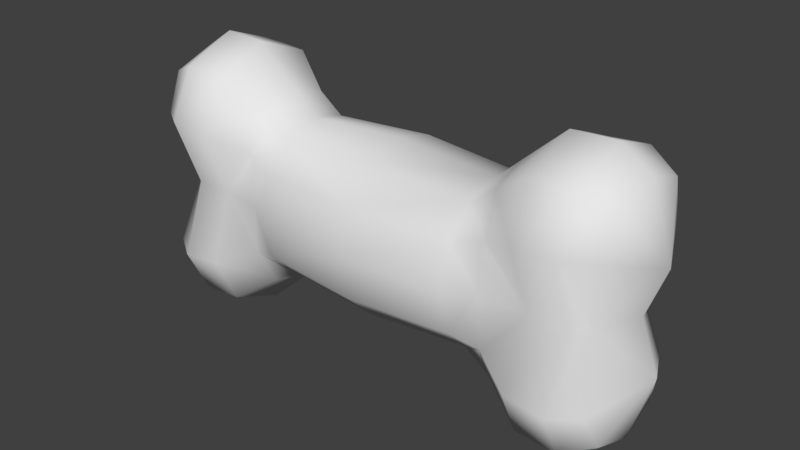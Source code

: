 # Source: Toybone.blend  (saved by Blender 2.78.0; exported with 4.5.12 LTS)
import bpy
from mathutils import Matrix  # noqa: F401  (used for matrix-valued properties, if any)

bpy.ops.wm.read_factory_settings(use_empty=True)
scene = bpy.context.scene
scene.name = 'Scene'

# ---- collections
col_collection_1 = bpy.data.collections.new('Collection 1'); scene.collection.children.link(col_collection_1)

# ---- world
world_world = bpy.data.worlds.new('World'); scene.world = world_world
world_world.color = (0.05088, 0.05088, 0.05088)
world_world.use_sun_shadow = False
world_world.sun_shadow_jitter_overblur = 0.0
world_world.cycles.sampling_method = 'MANUAL'

# ---- meshes
me_circle_002 = bpy.data.meshes.new('Circle.002')
me_circle_002.from_pydata([(0.1581, -0.05613, 0.3277), (0.1581, -0.09722, 0.2866), (0.1958, -0.05508, 0.3569), (0.2002, -0.08436, 0.3002), (0.3684, -0.06488, 0.3821), (0.361, -0.09275, 0.3276), (0.3202, -0.1201, 0.3299), (0.3216, -0.08302, 0.4037), (0.2576, -0.08257, 0.3991), (0.2598, -0.1172, 0.3247), (2.528e-08, -0.06187, 0.3376), (2.528e-08, -0.1072, 0.2923), (-0.1581, -0.05613, 0.3277), (-0.1581, -0.09722, 0.2866), (-0.1958, -0.05508, 0.3569), (-0.2002, -0.08436, 0.3002), (-0.3684, -0.06488, 0.3821), (-0.361, -0.09275, 0.3276), (-0.3202, -0.1201, 0.3299), (-0.3216, -0.08302, 0.4037), (-0.2576, -0.08257, 0.3991), (-0.2598, -0.1172, 0.3247), (0.1581, -0.05613, 0.1174), (0.1581, -0.09722, 0.1585), (0.1581, -0.1123, 0.2225), (0.1958, -0.05508, 0.08823), (0.2002, -0.08436, 0.1449), (0.1965, -0.09046, 0.2225), (0.3684, -0.06488, 0.06302), (0.361, -0.09275, 0.1174), (0.3415, -0.05979, 0.2225), (0.3202, -0.1201, 0.1152), (0.3216, -0.08302, 0.04142), (0.3224, -0.07931, 0.2225), (0.2642, -0.07978, 0.2225), (0.2576, -0.08257, 0.04598), (0.2598, -0.1172, 0.1204), (2.528e-08, -0.06187, 0.1075), (2.528e-08, -0.1072, 0.1528), (2.528e-08, -0.1237, 0.2225), (-0.1581, -0.05613, 0.1174), (-0.1581, -0.09722, 0.1585), (-0.1581, -0.1123, 0.2225), (-0.1958, -0.05508, 0.08823), (-0.2002, -0.08436, 0.1449), (-0.1965, -0.09046, 0.2225), (-0.3684, -0.06488, 0.06302), (-0.361, -0.09275, 0.1174), (-0.3415, -0.05979, 0.2225), (-0.3202, -0.1201, 0.1152), (-0.3216, -0.08302, 0.04142), (-0.3224, -0.07931, 0.2225), (-0.2642, -0.07978, 0.2225), (-0.2576, -0.08257, 0.04598), (-0.2598, -0.1172, 0.1204), (0.1581, 0.05613, 0.3277), (0.1581, 0.09722, 0.2866), (0.1958, 0.05508, 0.3569), (0.2002, 0.08436, 0.3002), (0.3684, 0.06488, 0.3821), (0.361, 0.09275, 0.3276), (0.3202, 0.1201, 0.3299), (0.3216, 0.08302, 0.4037), (0.2576, 0.08257, 0.3991), (0.2598, 0.1172, 0.3247), (0.2574, 0.0, 0.433), (2.528e-08, 0.06187, 0.3376), (2.528e-08, 0.1072, 0.2923), (-0.1581, 0.05613, 0.3277), (-0.1581, 0.09722, 0.2866), (-0.1958, 0.05508, 0.3569), (-0.2002, 0.08436, 0.3002), (-0.3684, 0.06488, 0.3821), (-0.361, 0.09275, 0.3276), (-0.3202, 0.1201, 0.3299), (-0.3216, 0.08302, 0.4037), (-0.2576, 0.08257, 0.3991), (-0.2598, 0.1172, 0.3247), (-0.2574, 0.0, 0.433), (0.1581, 0.0, 0.3427), (0.1887, 0.0, 0.3712), (0.3717, 0.0, 0.4035), (0.3241, 0.0, 0.4361), (0.4037, 0.0, 0.2981), (2.528e-08, 0.0, 0.3542), (-0.1581, 0.0, 0.3427), (-0.1887, 0.0, 0.3712), (-0.3717, 0.0, 0.4035), (-0.3241, 0.0, 0.4361), (-0.4037, 0.0, 0.2981), (0.1581, 0.05613, 0.1174), (0.1581, 0.09722, 0.1585), (0.1581, 0.1123, 0.2225), (0.1958, 0.05508, 0.08823), (0.2002, 0.08436, 0.1449), (0.1965, 0.09046, 0.2225), (0.3684, 0.06488, 0.06302), (0.361, 0.09275, 0.1174), (0.3415, 0.05979, 0.2225), (0.3202, 0.1201, 0.1152), (0.3216, 0.08302, 0.04142), (0.3224, 0.07931, 0.2225), (0.2642, 0.07978, 0.2225), (0.2576, 0.08257, 0.04598), (0.2598, 0.1172, 0.1204), (0.2574, 0.0, 0.01205), (2.528e-08, 0.06187, 0.1075), (2.528e-08, 0.1072, 0.1528), (2.528e-08, 0.1237, 0.2225), (-0.1581, 0.05613, 0.1174), (-0.1581, 0.09722, 0.1585), (-0.1581, 0.1123, 0.2225), (-0.1958, 0.05508, 0.08823), (-0.2002, 0.08436, 0.1449), (-0.1965, 0.09046, 0.2225), (-0.3684, 0.06488, 0.06302), (-0.361, 0.09275, 0.1174), (-0.3415, 0.05979, 0.2225), (-0.3202, 0.1201, 0.1152), (-0.3216, 0.08302, 0.04142), (-0.3224, 0.07931, 0.2225), (-0.2642, 0.07978, 0.2225), (-0.2576, 0.08257, 0.04598), (-0.2598, 0.1172, 0.1204), (-0.2574, 0.0, 0.01205), (0.1581, 0.0, 0.1024), (0.1887, 0.0, 0.07386), (0.3717, 0.0, 0.04163), (0.3241, 0.0, 0.009004), (0.3762, 0.0, 0.2225), (0.4037, 0.0, 0.147), (2.528e-08, 0.0, 0.09088), (-0.1581, 0.0, 0.1024), (-0.1887, 0.0, 0.07386), (-0.3717, 0.0, 0.04163), (-0.3241, 0.0, 0.009004), (-0.3762, 0.0, 0.2225), (-0.4037, 0.0, 0.147)], [], [(10, 0, 79, 84), (11, 1, 0, 10), (39, 24, 1, 11), (0, 1, 3, 2), (1, 24, 27, 3), (79, 0, 2, 80), (7, 6, 5, 4), (6, 33, 30, 5), (82, 7, 4, 81), (34, 9, 3, 27), (9, 8, 2, 3), (8, 7, 82, 65), (2, 8, 65, 80), (6, 7, 8, 9), (33, 6, 9, 34), (81, 4, 83), (129, 83, 30), (4, 5, 83), (5, 30, 83), (10, 84, 85, 12), (11, 10, 12, 13), (39, 11, 13, 42), (12, 14, 15, 13), (13, 15, 45, 42), (85, 86, 14, 12), (19, 16, 17, 18), (18, 17, 48, 51), (88, 87, 16, 19), (52, 45, 15, 21), (21, 15, 14, 20), (20, 78, 88, 19), (14, 86, 78, 20), (18, 21, 20, 19), (51, 52, 21, 18), (87, 89, 16), (136, 48, 89), (16, 89, 17), (17, 89, 48), (37, 131, 125, 22), (38, 37, 22, 23), (39, 38, 23, 24), (22, 25, 26, 23), (23, 26, 27, 24), (125, 126, 25, 22), (32, 28, 29, 31), (31, 29, 30, 33), (128, 127, 28, 32), (34, 27, 26, 36), (36, 26, 25, 35), (35, 105, 128, 32), (25, 126, 105, 35), (31, 36, 35, 32), (33, 34, 36, 31), (127, 130, 28), (129, 30, 130), (28, 130, 29), (29, 130, 30), (37, 40, 132, 131), (38, 41, 40, 37), (39, 42, 41, 38), (40, 41, 44, 43), (41, 42, 45, 44), (132, 40, 43, 133), (50, 49, 47, 46), (49, 51, 48, 47), (135, 50, 46, 134), (52, 54, 44, 45), (54, 53, 43, 44), (53, 50, 135, 124), (43, 53, 124, 133), (49, 50, 53, 54), (51, 49, 54, 52), (134, 46, 137), (136, 137, 48), (46, 47, 137), (47, 48, 137), (66, 84, 79, 55), (67, 66, 55, 56), (108, 67, 56, 92), (55, 57, 58, 56), (56, 58, 95, 92), (79, 80, 57, 55), (62, 59, 60, 61), (61, 60, 98, 101), (82, 81, 59, 62), (102, 95, 58, 64), (64, 58, 57, 63), (63, 65, 82, 62), (57, 80, 65, 63), (61, 64, 63, 62), (101, 102, 64, 61), (81, 83, 59), (129, 98, 83), (59, 83, 60), (60, 83, 98), (66, 68, 85, 84), (67, 69, 68, 66), (108, 111, 69, 67), (68, 69, 71, 70), (69, 111, 114, 71), (85, 68, 70, 86), (75, 74, 73, 72), (74, 120, 117, 73), (88, 75, 72, 87), (121, 77, 71, 114), (77, 76, 70, 71), (76, 75, 88, 78), (70, 76, 78, 86), (74, 75, 76, 77), (120, 74, 77, 121), (87, 72, 89), (136, 89, 117), (72, 73, 89), (73, 117, 89), (106, 90, 125, 131), (107, 91, 90, 106), (108, 92, 91, 107), (90, 91, 94, 93), (91, 92, 95, 94), (125, 90, 93, 126), (100, 99, 97, 96), (99, 101, 98, 97), (128, 100, 96, 127), (102, 104, 94, 95), (104, 103, 93, 94), (103, 100, 128, 105), (93, 103, 105, 126), (99, 100, 103, 104), (101, 99, 104, 102), (127, 96, 130), (129, 130, 98), (96, 97, 130), (97, 98, 130), (106, 131, 132, 109), (107, 106, 109, 110), (108, 107, 110, 111), (109, 112, 113, 110), (110, 113, 114, 111), (132, 133, 112, 109), (119, 115, 116, 118), (118, 116, 117, 120), (135, 134, 115, 119), (121, 114, 113, 123), (123, 113, 112, 122), (122, 124, 135, 119), (112, 133, 124, 122), (118, 123, 122, 119), (120, 121, 123, 118), (134, 137, 115), (136, 117, 137), (115, 137, 116), (116, 137, 117)])
me_circle_002.polygons.foreach_set('use_smooth', [True] * 152)
_uv = me_circle_002.uv_layers.new(name='UVMap')
_uv.uv.foreach_set('vector', [0.4993, 0.3777, 0.6484, 0.3757, 0.6414, 0.4312, 0.4993, 0.4327, 0.4993, 0.3203, 0.6456, 0.3185, 0.6484, 0.3757, 0.4993, 0.3777, 0.4993, 0.2571, 0.6417, 0.2571, 0.6456, 0.3185, 0.4993, 0.3203, 0.6484, 0.3757, 0.6456, 0.3185, 0.6877, 0.3325, 0.6903, 0.3932, 0.6456, 0.3185, 0.6417, 0.2571, 0.683, 0.2571, 0.6877, 0.3325, 0.6414, 0.4312, 0.6484, 0.3757, 0.6903, 0.3932, 0.6768, 0.4439, 0.7949, 0.3909, 0.7849, 0.3432, 0.8153, 0.3424, 0.827, 0.3796, 0.7849, 0.3432, 0.7966, 0.2571, 0.8201, 0.2571, 0.8153, 0.3424, 0.8222, 0.4524, 0.7949, 0.3909, 0.827, 0.3796, 0.8603, 0.4186, 0.7446, 0.2571, 0.7463, 0.3421, 0.6877, 0.3325, 0.683, 0.2571, 0.7463, 0.3421, 0.7537, 0.3958, 0.6903, 0.3932, 0.6877, 0.3325, 0.7537, 0.3958, 0.7949, 0.3909, 0.8222, 0.4524, 0.7625, 0.4679, 0.6903, 0.3932, 0.7537, 0.3958, 0.7625, 0.4679, 0.6768, 0.4439, 0.7849, 0.3432, 0.7949, 0.3909, 0.7537, 0.3958, 0.7463, 0.3421, 0.7966, 0.2571, 0.7849, 0.3432, 0.7463, 0.3421, 0.7446, 0.2571, 0.8603, 0.4186, 0.827, 0.3796, 0.8948, 0.3294, 0.8826, 0.2571, 0.8948, 0.3294, 0.8201, 0.2571, 0.827, 0.3796, 0.8153, 0.3424, 0.8948, 0.3294, 0.8153, 0.3424, 0.8201, 0.2571, 0.8948, 0.3294, 0.4993, 0.3777, 0.4993, 0.4327, 0.3572, 0.4312, 0.3503, 0.3757, 0.4993, 0.3203, 0.4993, 0.3777, 0.3503, 0.3757, 0.3531, 0.3185, 0.4993, 0.2571, 0.4993, 0.3203, 0.3531, 0.3185, 0.357, 0.2571, 0.3503, 0.3757, 0.3084, 0.3932, 0.311, 0.3325, 0.3531, 0.3185, 0.3531, 0.3185, 0.311, 0.3325, 0.3156, 0.2571, 0.357, 0.2571, 0.3572, 0.4312, 0.3219, 0.4439, 0.3084, 0.3932, 0.3503, 0.3757, 0.2038, 0.3909, 0.1717, 0.3796, 0.1834, 0.3424, 0.2138, 0.3432, 0.2138, 0.3432, 0.1834, 0.3424, 0.1786, 0.2571, 0.202, 0.2571, 0.1765, 0.4524, 0.1384, 0.4186, 0.1717, 0.3796, 0.2038, 0.3909, 0.254, 0.2571, 0.3156, 0.2571, 0.311, 0.3325, 0.2524, 0.3421, 0.2524, 0.3421, 0.311, 0.3325, 0.3084, 0.3932, 0.245, 0.3958, 0.245, 0.3958, 0.2362, 0.4679, 0.1765, 0.4524, 0.2038, 0.3909, 0.3084, 0.3932, 0.3219, 0.4439, 0.2362, 0.4679, 0.245, 0.3958, 0.2138, 0.3432, 0.2524, 0.3421, 0.245, 0.3958, 0.2038, 0.3909, 0.202, 0.2571, 0.254, 0.2571, 0.2524, 0.3421, 0.2138, 0.3432, 0.1384, 0.4186, 0.1039, 0.3294, 0.1717, 0.3796, 0.116, 0.2571, 0.1786, 0.2571, 0.1039, 0.3294, 0.1717, 0.3796, 0.1039, 0.3294, 0.1834, 0.3424, 0.1834, 0.3424, 0.1039, 0.3294, 0.1786, 0.2571, 0.4993, 0.1366, 0.4993, 0.08162, 0.6414, 0.08311, 0.6484, 0.1386, 0.4993, 0.194, 0.4993, 0.1366, 0.6484, 0.1386, 0.6456, 0.1958, 0.4993, 0.2571, 0.4993, 0.194, 0.6456, 0.1958, 0.6417, 0.2571, 0.6484, 0.1386, 0.6903, 0.1211, 0.6877, 0.1817, 0.6456, 0.1958, 0.6456, 0.1958, 0.6877, 0.1817, 0.683, 0.2571, 0.6417, 0.2571, 0.6414, 0.08311, 0.6768, 0.07042, 0.6903, 0.1211, 0.6484, 0.1386, 0.7948, 0.1234, 0.827, 0.1346, 0.8153, 0.1718, 0.7848, 0.1711, 0.7848, 0.1711, 0.8153, 0.1718, 0.8201, 0.2571, 0.7966, 0.2571, 0.8222, 0.06188, 0.8602, 0.0957, 0.827, 0.1346, 0.7948, 0.1234, 0.7446, 0.2571, 0.683, 0.2571, 0.6877, 0.1817, 0.7463, 0.1722, 0.7463, 0.1722, 0.6877, 0.1817, 0.6903, 0.1211, 0.7536, 0.1184, 0.7536, 0.1184, 0.7625, 0.04637, 0.8222, 0.06188, 0.7948, 0.1234, 0.6903, 0.1211, 0.6768, 0.07042, 0.7625, 0.04637, 0.7536, 0.1184, 0.7848, 0.1711, 0.7463, 0.1722, 0.7536, 0.1184, 0.7948, 0.1234, 0.7966, 0.2571, 0.7446, 0.2571, 0.7463, 0.1722, 0.7848, 0.1711, 0.8602, 0.0957, 0.8948, 0.1848, 0.827, 0.1346, 0.8826, 0.2571, 0.8201, 0.2571, 0.8948, 0.1848, 0.827, 0.1346, 0.8948, 0.1848, 0.8153, 0.1718, 0.8153, 0.1718, 0.8948, 0.1848, 0.8201, 0.2571, 0.4993, 0.1366, 0.3503, 0.1386, 0.3572, 0.08311, 0.4993, 0.08162, 0.4993, 0.194, 0.3531, 0.1958, 0.3503, 0.1386, 0.4993, 0.1366, 0.4993, 0.2571, 0.357, 0.2571, 0.3531, 0.1958, 0.4993, 0.194, 0.3503, 0.1386, 0.3531, 0.1958, 0.311, 0.1817, 0.3084, 0.1211, 0.3531, 0.1958, 0.357, 0.2571, 0.3156, 0.2571, 0.311, 0.1817, 0.3572, 0.08311, 0.3503, 0.1386, 0.3084, 0.1211, 0.3219, 0.07042, 0.2038, 0.1234, 0.2138, 0.1711, 0.1834, 0.1718, 0.1717, 0.1346, 0.2138, 0.1711, 0.202, 0.2571, 0.1786, 0.2571, 0.1834, 0.1718, 0.1765, 0.06188, 0.2038, 0.1234, 0.1717, 0.1346, 0.1385, 0.0957, 0.254, 0.2571, 0.2524, 0.1722, 0.311, 0.1817, 0.3156, 0.2571, 0.2524, 0.1722, 0.2451, 0.1184, 0.3084, 0.1211, 0.311, 0.1817, 0.2451, 0.1184, 0.2038, 0.1234, 0.1765, 0.06188, 0.2362, 0.04637, 0.3084, 0.1211, 0.2451, 0.1184, 0.2362, 0.04637, 0.3219, 0.07042, 0.2138, 0.1711, 0.2038, 0.1234, 0.2451, 0.1184, 0.2524, 0.1722, 0.202, 0.2571, 0.2138, 0.1711, 0.2524, 0.1722, 0.254, 0.2571, 0.1385, 0.0957, 0.1717, 0.1346, 0.1039, 0.1848, 0.116, 0.2571, 0.1039, 0.1848, 0.1786, 0.2571, 0.1717, 0.1346, 0.1834, 0.1718, 0.1039, 0.1848, 0.1834, 0.1718, 0.1786, 0.2571, 0.1039, 0.1848, 0.4969, 0.8501, 0.4969, 0.9051, 0.639, 0.9036, 0.6459, 0.8481, 0.4969, 0.7927, 0.4969, 0.8501, 0.6459, 0.8481, 0.6431, 0.791, 0.4969, 0.7296, 0.4969, 0.7927, 0.6431, 0.791, 0.6392, 0.7296, 0.6459, 0.8481, 0.6878, 0.8657, 0.6853, 0.805, 0.6431, 0.791, 0.6431, 0.791, 0.6853, 0.805, 0.6806, 0.7296, 0.6392, 0.7296, 0.639, 0.9036, 0.6743, 0.9163, 0.6878, 0.8657, 0.6459, 0.8481, 0.7924, 0.8634, 0.8246, 0.8521, 0.8129, 0.8149, 0.7824, 0.8156, 0.7824, 0.8156, 0.8129, 0.8149, 0.8176, 0.7296, 0.7942, 0.7296, 0.8197, 0.9249, 0.8578, 0.891, 0.8246, 0.8521, 0.7924, 0.8634, 0.7422, 0.7296, 0.6806, 0.7296, 0.6853, 0.805, 0.7439, 0.8146, 0.7439, 0.8146, 0.6853, 0.805, 0.6878, 0.8657, 0.7512, 0.8683, 0.7512, 0.8683, 0.7601, 0.9404, 0.8197, 0.9249, 0.7924, 0.8634, 0.6878, 0.8657, 0.6743, 0.9163, 0.7601, 0.9404, 0.7512, 0.8683, 0.7824, 0.8156, 0.7439, 0.8146, 0.7512, 0.8683, 0.7924, 0.8634, 0.7942, 0.7296, 0.7422, 0.7296, 0.7439, 0.8146, 0.7824, 0.8156, 0.8578, 0.891, 0.8924, 0.8019, 0.8246, 0.8521, 0.8802, 0.7296, 0.8176, 0.7296, 0.8924, 0.8019, 0.8246, 0.8521, 0.8924, 0.8019, 0.8129, 0.8149, 0.8129, 0.8149, 0.8924, 0.8019, 0.8176, 0.7296, 0.4969, 0.8501, 0.3479, 0.8481, 0.3548, 0.9036, 0.4969, 0.9051, 0.4969, 0.7927, 0.3506, 0.791, 0.3479, 0.8481, 0.4969, 0.8501, 0.4969, 0.7296, 0.3545, 0.7296, 0.3506, 0.791, 0.4969, 0.7927, 0.3479, 0.8481, 0.3506, 0.791, 0.3085, 0.805, 0.306, 0.8657, 0.3506, 0.791, 0.3545, 0.7296, 0.3132, 0.7296, 0.3085, 0.805, 0.3548, 0.9036, 0.3479, 0.8481, 0.306, 0.8657, 0.3194, 0.9163, 0.2014, 0.8634, 0.2114, 0.8156, 0.1809, 0.8149, 0.1692, 0.8521, 0.2114, 0.8156, 0.1996, 0.7296, 0.1762, 0.7296, 0.1809, 0.8149, 0.174, 0.9249, 0.2014, 0.8634, 0.1692, 0.8521, 0.136, 0.891, 0.2516, 0.7296, 0.2499, 0.8146, 0.3085, 0.805, 0.3132, 0.7296, 0.2499, 0.8146, 0.2426, 0.8683, 0.306, 0.8657, 0.3085, 0.805, 0.2426, 0.8683, 0.2014, 0.8634, 0.174, 0.9249, 0.2337, 0.9404, 0.306, 0.8657, 0.2426, 0.8683, 0.2337, 0.9404, 0.3194, 0.9163, 0.2114, 0.8156, 0.2014, 0.8634, 0.2426, 0.8683, 0.2499, 0.8146, 0.1996, 0.7296, 0.2114, 0.8156, 0.2499, 0.8146, 0.2516, 0.7296, 0.136, 0.891, 0.1692, 0.8521, 0.1014, 0.8019, 0.1136, 0.7296, 0.1014, 0.8019, 0.1762, 0.7296, 0.1692, 0.8521, 0.1809, 0.8149, 0.1014, 0.8019, 0.1809, 0.8149, 0.1762, 0.7296, 0.1014, 0.8019, 0.4969, 0.6091, 0.6459, 0.6111, 0.639, 0.5556, 0.4969, 0.5541, 0.4969, 0.6665, 0.6431, 0.6682, 0.6459, 0.6111, 0.4969, 0.6091, 0.4969, 0.7296, 0.6392, 0.7296, 0.6431, 0.6682, 0.4969, 0.6665, 0.6459, 0.6111, 0.6431, 0.6682, 0.6853, 0.6542, 0.6878, 0.5935, 0.6431, 0.6682, 0.6392, 0.7296, 0.6806, 0.7296, 0.6853, 0.6542, 0.639, 0.5556, 0.6459, 0.6111, 0.6878, 0.5935, 0.6743, 0.5429, 0.7924, 0.5958, 0.7824, 0.6436, 0.8128, 0.6443, 0.8245, 0.6071, 0.7824, 0.6436, 0.7942, 0.7296, 0.8176, 0.7296, 0.8128, 0.6443, 0.8197, 0.5343, 0.7924, 0.5958, 0.8245, 0.6071, 0.8578, 0.5682, 0.7422, 0.7296, 0.7439, 0.6446, 0.6853, 0.6542, 0.6806, 0.7296, 0.7439, 0.6446, 0.7512, 0.5909, 0.6878, 0.5935, 0.6853, 0.6542, 0.7512, 0.5909, 0.7924, 0.5958, 0.8197, 0.5343, 0.76, 0.5188, 0.6878, 0.5935, 0.7512, 0.5909, 0.76, 0.5188, 0.6743, 0.5429, 0.7824, 0.6436, 0.7924, 0.5958, 0.7512, 0.5909, 0.7439, 0.6446, 0.7942, 0.7296, 0.7824, 0.6436, 0.7439, 0.6446, 0.7422, 0.7296, 0.8578, 0.5682, 0.8245, 0.6071, 0.8923, 0.6573, 0.8802, 0.7296, 0.8923, 0.6573, 0.8176, 0.7296, 0.8245, 0.6071, 0.8128, 0.6443, 0.8923, 0.6573, 0.8128, 0.6443, 0.8176, 0.7296, 0.8923, 0.6573, 0.4969, 0.6091, 0.4969, 0.5541, 0.3548, 0.5556, 0.3479, 0.6111, 0.4969, 0.6665, 0.4969, 0.6091, 0.3479, 0.6111, 0.3506, 0.6682, 0.4969, 0.7296, 0.4969, 0.6665, 0.3506, 0.6682, 0.3545, 0.7296, 0.3479, 0.6111, 0.306, 0.5935, 0.3085, 0.6542, 0.3506, 0.6682, 0.3506, 0.6682, 0.3085, 0.6542, 0.3132, 0.7296, 0.3545, 0.7296, 0.3548, 0.5556, 0.3194, 0.5429, 0.306, 0.5935, 0.3479, 0.6111, 0.2014, 0.5958, 0.1692, 0.6071, 0.1809, 0.6443, 0.2114, 0.6436, 0.2114, 0.6436, 0.1809, 0.6443, 0.1762, 0.7296, 0.1996, 0.7296, 0.1741, 0.5343, 0.136, 0.5682, 0.1692, 0.6071, 0.2014, 0.5958, 0.2516, 0.7296, 0.3132, 0.7296, 0.3085, 0.6542, 0.2499, 0.6446, 0.2499, 0.6446, 0.3085, 0.6542, 0.306, 0.5935, 0.2426, 0.5909, 0.2426, 0.5909, 0.2337, 0.5188, 0.1741, 0.5343, 0.2014, 0.5958, 0.306, 0.5935, 0.3194, 0.5429, 0.2337, 0.5188, 0.2426, 0.5909, 0.2114, 0.6436, 0.2499, 0.6446, 0.2426, 0.5909, 0.2014, 0.5958, 0.1996, 0.7296, 0.2516, 0.7296, 0.2499, 0.6446, 0.2114, 0.6436, 0.136, 0.5682, 0.1014, 0.6573, 0.1692, 0.6071, 0.1136, 0.7296, 0.1762, 0.7296, 0.1014, 0.6573, 0.1692, 0.6071, 0.1014, 0.6573, 0.1809, 0.6443, 0.1809, 0.6443, 0.1014, 0.6573, 0.1762, 0.7296])
me_circle_002.use_remesh_preserve_volume = False
me_circle_002.use_remesh_preserve_attributes = False
me_circle_002.use_mirror_vertex_groups = False
me_circle_002.update()

# ---- objects
ob_toybone = bpy.data.objects.new('Toybone', me_circle_002)

# ---- transforms, parenting, visibility, modifiers, constraints
ob_toybone.location = (0.0, 0.0, 0.0)
ob_toybone.lineart.crease_threshold = 0.0

# ---- collection membership
col_collection_1.objects.link(ob_toybone)

# ---- scene / render settings (as saved in the file)
scene.frame_start = 1; scene.frame_end = 250; scene.frame_set(1)
scene.render.engine = 'BLENDER_EEVEE_NEXT'
scene.render.resolution_percentage = 50
scene.render.dither_intensity = 0.0
scene.render.film_transparent = True
scene.render.bake_margin = 20
scene.cycles.use_denoising = False
scene.cycles.samples = 128
scene.cycles.sampling_pattern = 'TABULATED_SOBOL'
scene.cycles.light_sampling_threshold = 0.0
scene.cycles.use_adaptive_sampling = False
scene.cycles.use_light_tree = False
scene.cycles.blur_glossy = 0.0
scene.cycles.sample_clamp_indirect = 0.0
scene.view_settings.view_transform = 'Standard'
bpy.context.view_layer.update()

# ---- added for rendering (the .blend has no active camera and no usable light): camera, sun
cam_auto = bpy.data.cameras.new('AutoCamera')
cam_auto.lens = 50.0
cam_auto.sensor_width = 36.0
cam_auto.clip_end = 1000.0
ob_auto_camera = bpy.data.objects.new('AutoCamera', cam_auto)
scene.collection.objects.link(ob_auto_camera)
ob_auto_camera.location = (0.875533, -1.05064, 0.922969)
ob_auto_camera.rotation_euler = (1.09748, -7.21219e-08, 0.694738)
scene.camera = ob_auto_camera
light_auto_sun = bpy.data.lights.new('AutoSun', 'SUN')
light_auto_sun.energy = 3.0
light_auto_sun.angle = 0.0523599
ob_auto_sun = bpy.data.objects.new('AutoSun', light_auto_sun)
scene.collection.objects.link(ob_auto_sun)
ob_auto_sun.rotation_euler = (0.872665, 0.174533, 0.523599)
bpy.context.view_layer.update()
